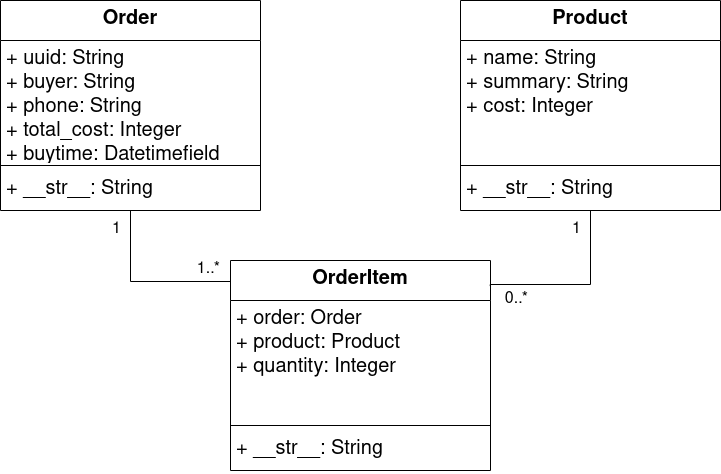

The diagram above was exported from draw.io. Its source (the exported page's mxGraphModel, read from the mxfile embedded in the PNG):
<mxGraphModel dx="724" dy="515" grid="1" gridSize="10" guides="1" tooltips="1" connect="1" arrows="1" fold="1" page="1" pageScale="1" pageWidth="850" pageHeight="1100" math="0" shadow="0">
  <root>
    <mxCell id="0" />
    <mxCell id="1" parent="0" />
    <mxCell id="ANmWOgj7Ytles19m2kiI-1" value="Order" style="swimlane;fontStyle=1;align=center;verticalAlign=top;childLayout=stackLayout;horizontal=1;startSize=40;horizontalStack=0;resizeParent=1;resizeParentMax=0;resizeLast=0;collapsible=1;marginBottom=0;whiteSpace=wrap;html=1;fontSize=20;" parent="1" vertex="1">
      <mxGeometry x="30" y="270" width="260" height="210" as="geometry" />
    </mxCell>
    <mxCell id="ANmWOgj7Ytles19m2kiI-2" value="&lt;div style=&quot;font-size: 20px;&quot;&gt;+ uuid: String&lt;/div&gt;&lt;div style=&quot;font-size: 20px;&quot;&gt;+ buyer: String&lt;/div&gt;&lt;div style=&quot;font-size: 20px;&quot;&gt;+ phone: String&lt;/div&gt;&lt;div style=&quot;font-size: 20px;&quot;&gt;+ total_cost: Integer&lt;/div&gt;&lt;div style=&quot;font-size: 20px;&quot;&gt;+ buytime: Datetimefield&lt;br style=&quot;font-size: 20px;&quot;&gt;&lt;/div&gt;" style="text;strokeColor=none;fillColor=none;align=left;verticalAlign=top;spacingLeft=4;spacingRight=4;overflow=hidden;rotatable=0;points=[[0,0.5],[1,0.5]];portConstraint=eastwest;whiteSpace=wrap;html=1;fontSize=20;" parent="ANmWOgj7Ytles19m2kiI-1" vertex="1">
      <mxGeometry y="40" width="260" height="120" as="geometry" />
    </mxCell>
    <mxCell id="ANmWOgj7Ytles19m2kiI-3" value="" style="line;strokeWidth=1;fillColor=none;align=left;verticalAlign=middle;spacingTop=-1;spacingLeft=3;spacingRight=3;rotatable=0;labelPosition=right;points=[];portConstraint=eastwest;strokeColor=inherit;fontSize=20;" parent="ANmWOgj7Ytles19m2kiI-1" vertex="1">
      <mxGeometry y="160" width="260" height="10" as="geometry" />
    </mxCell>
    <mxCell id="ANmWOgj7Ytles19m2kiI-4" value="+ __str__: String" style="text;strokeColor=none;fillColor=none;align=left;verticalAlign=top;spacingLeft=4;spacingRight=4;overflow=hidden;rotatable=0;points=[[0,0.5],[1,0.5]];portConstraint=eastwest;whiteSpace=wrap;html=1;fontSize=20;" parent="ANmWOgj7Ytles19m2kiI-1" vertex="1">
      <mxGeometry y="170" width="260" height="40" as="geometry" />
    </mxCell>
    <mxCell id="B9fA0L2OjeyToDHSGMDN-1" value="Product" style="swimlane;fontStyle=1;align=center;verticalAlign=top;childLayout=stackLayout;horizontal=1;startSize=40;horizontalStack=0;resizeParent=1;resizeParentMax=0;resizeLast=0;collapsible=1;marginBottom=0;whiteSpace=wrap;html=1;fontSize=20;" vertex="1" parent="1">
      <mxGeometry x="490" y="270" width="260" height="210" as="geometry" />
    </mxCell>
    <mxCell id="B9fA0L2OjeyToDHSGMDN-2" value="&lt;div style=&quot;font-size: 20px;&quot;&gt;+ name: String&lt;/div&gt;&lt;div style=&quot;font-size: 20px;&quot;&gt;+ summary: String&lt;/div&gt;&lt;div style=&quot;font-size: 20px;&quot;&gt;+ cost: Integer&lt;/div&gt;" style="text;strokeColor=none;fillColor=none;align=left;verticalAlign=top;spacingLeft=4;spacingRight=4;overflow=hidden;rotatable=0;points=[[0,0.5],[1,0.5]];portConstraint=eastwest;whiteSpace=wrap;html=1;fontSize=20;" vertex="1" parent="B9fA0L2OjeyToDHSGMDN-1">
      <mxGeometry y="40" width="260" height="120" as="geometry" />
    </mxCell>
    <mxCell id="B9fA0L2OjeyToDHSGMDN-3" value="" style="line;strokeWidth=1;fillColor=none;align=left;verticalAlign=middle;spacingTop=-1;spacingLeft=3;spacingRight=3;rotatable=0;labelPosition=right;points=[];portConstraint=eastwest;strokeColor=inherit;fontSize=20;" vertex="1" parent="B9fA0L2OjeyToDHSGMDN-1">
      <mxGeometry y="160" width="260" height="10" as="geometry" />
    </mxCell>
    <mxCell id="B9fA0L2OjeyToDHSGMDN-4" value="+ __str__: String" style="text;strokeColor=none;fillColor=none;align=left;verticalAlign=top;spacingLeft=4;spacingRight=4;overflow=hidden;rotatable=0;points=[[0,0.5],[1,0.5]];portConstraint=eastwest;whiteSpace=wrap;html=1;fontSize=20;" vertex="1" parent="B9fA0L2OjeyToDHSGMDN-1">
      <mxGeometry y="170" width="260" height="40" as="geometry" />
    </mxCell>
    <mxCell id="B9fA0L2OjeyToDHSGMDN-5" value="OrderItem" style="swimlane;fontStyle=1;align=center;verticalAlign=top;childLayout=stackLayout;horizontal=1;startSize=40;horizontalStack=0;resizeParent=1;resizeParentMax=0;resizeLast=0;collapsible=1;marginBottom=0;whiteSpace=wrap;html=1;fontSize=20;" vertex="1" parent="1">
      <mxGeometry x="260" y="530" width="260" height="210" as="geometry" />
    </mxCell>
    <mxCell id="B9fA0L2OjeyToDHSGMDN-6" value="&lt;div style=&quot;font-size: 20px;&quot;&gt;+ order: Order&lt;/div&gt;&lt;div style=&quot;font-size: 20px;&quot;&gt;+ product: Product&lt;br&gt;&lt;/div&gt;&lt;div style=&quot;font-size: 20px;&quot;&gt;+ quantity: Integer&lt;/div&gt;" style="text;strokeColor=none;fillColor=none;align=left;verticalAlign=top;spacingLeft=4;spacingRight=4;overflow=hidden;rotatable=0;points=[[0,0.5],[1,0.5]];portConstraint=eastwest;whiteSpace=wrap;html=1;fontSize=20;" vertex="1" parent="B9fA0L2OjeyToDHSGMDN-5">
      <mxGeometry y="40" width="260" height="120" as="geometry" />
    </mxCell>
    <mxCell id="B9fA0L2OjeyToDHSGMDN-7" value="" style="line;strokeWidth=1;fillColor=none;align=left;verticalAlign=middle;spacingTop=-1;spacingLeft=3;spacingRight=3;rotatable=0;labelPosition=right;points=[];portConstraint=eastwest;strokeColor=inherit;fontSize=20;" vertex="1" parent="B9fA0L2OjeyToDHSGMDN-5">
      <mxGeometry y="160" width="260" height="10" as="geometry" />
    </mxCell>
    <mxCell id="B9fA0L2OjeyToDHSGMDN-8" value="+ __str__: String" style="text;strokeColor=none;fillColor=none;align=left;verticalAlign=top;spacingLeft=4;spacingRight=4;overflow=hidden;rotatable=0;points=[[0,0.5],[1,0.5]];portConstraint=eastwest;whiteSpace=wrap;html=1;fontSize=20;" vertex="1" parent="B9fA0L2OjeyToDHSGMDN-5">
      <mxGeometry y="170" width="260" height="40" as="geometry" />
    </mxCell>
    <mxCell id="B9fA0L2OjeyToDHSGMDN-9" value="" style="endArrow=none;html=1;edgeStyle=orthogonalEdgeStyle;rounded=0;exitX=0.5;exitY=1;exitDx=0;exitDy=0;entryX=0;entryY=0.1;entryDx=0;entryDy=0;entryPerimeter=0;" edge="1" parent="1" source="ANmWOgj7Ytles19m2kiI-1" target="B9fA0L2OjeyToDHSGMDN-5">
      <mxGeometry relative="1" as="geometry">
        <mxPoint x="70" y="590" as="sourcePoint" />
        <mxPoint x="230" y="590" as="targetPoint" />
      </mxGeometry>
    </mxCell>
    <mxCell id="B9fA0L2OjeyToDHSGMDN-10" value="&lt;font style=&quot;font-size: 16px;&quot;&gt;1&lt;/font&gt;" style="edgeLabel;resizable=0;html=1;align=left;verticalAlign=bottom;" connectable="0" vertex="1" parent="B9fA0L2OjeyToDHSGMDN-9">
      <mxGeometry x="-1" relative="1" as="geometry">
        <mxPoint x="-20" y="30" as="offset" />
      </mxGeometry>
    </mxCell>
    <mxCell id="B9fA0L2OjeyToDHSGMDN-11" value="&lt;font style=&quot;font-size: 16px;&quot;&gt;1..*&lt;/font&gt;" style="edgeLabel;resizable=0;html=1;align=right;verticalAlign=bottom;" connectable="0" vertex="1" parent="B9fA0L2OjeyToDHSGMDN-9">
      <mxGeometry x="1" relative="1" as="geometry">
        <mxPoint x="-10" y="-1" as="offset" />
      </mxGeometry>
    </mxCell>
    <mxCell id="B9fA0L2OjeyToDHSGMDN-15" value="" style="endArrow=none;html=1;edgeStyle=orthogonalEdgeStyle;rounded=0;exitX=0.5;exitY=1;exitDx=0;exitDy=0;entryX=0.999;entryY=0.122;entryDx=0;entryDy=0;entryPerimeter=0;" edge="1" parent="1" source="B9fA0L2OjeyToDHSGMDN-1" target="B9fA0L2OjeyToDHSGMDN-5">
      <mxGeometry relative="1" as="geometry">
        <mxPoint x="540" y="580" as="sourcePoint" />
        <mxPoint x="540" y="554" as="targetPoint" />
        <Array as="points">
          <mxPoint x="620" y="554" />
          <mxPoint x="520" y="554" />
        </Array>
      </mxGeometry>
    </mxCell>
    <mxCell id="B9fA0L2OjeyToDHSGMDN-16" value="&lt;font style=&quot;font-size: 16px;&quot;&gt;1&lt;/font&gt;" style="edgeLabel;resizable=0;html=1;align=left;verticalAlign=bottom;" connectable="0" vertex="1" parent="B9fA0L2OjeyToDHSGMDN-15">
      <mxGeometry x="-1" relative="1" as="geometry">
        <mxPoint x="-20" y="30" as="offset" />
      </mxGeometry>
    </mxCell>
    <mxCell id="B9fA0L2OjeyToDHSGMDN-17" value="&lt;font style=&quot;font-size: 16px;&quot;&gt;0..*&lt;/font&gt;" style="edgeLabel;resizable=0;html=1;align=right;verticalAlign=bottom;" connectable="0" vertex="1" parent="B9fA0L2OjeyToDHSGMDN-15">
      <mxGeometry x="1" relative="1" as="geometry">
        <mxPoint x="38" y="24" as="offset" />
      </mxGeometry>
    </mxCell>
  </root>
</mxGraphModel>